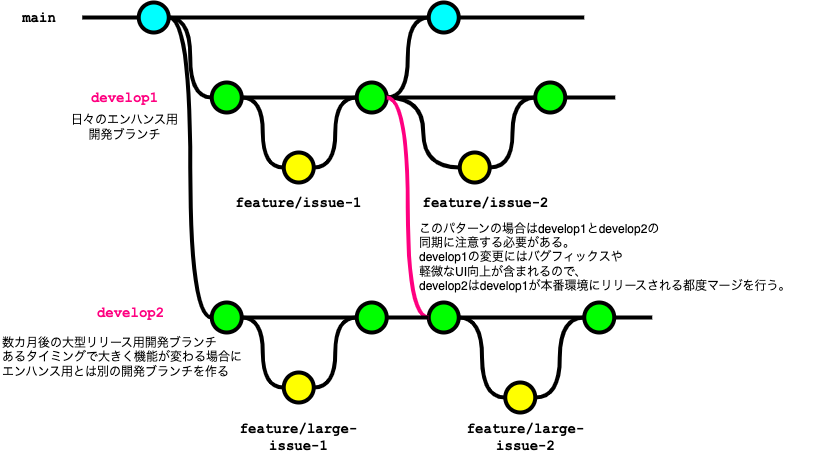

The diagram above was exported from draw.io. Its source (the exported page's mxGraphModel, read from the mxfile embedded in the PNG):
<mxGraphModel dx="867" dy="1150" grid="1" gridSize="10" guides="1" tooltips="1" connect="1" arrows="1" fold="1" page="1" pageScale="1" pageWidth="827" pageHeight="1169" math="0" shadow="0">
  <root>
    <mxCell id="0" />
    <mxCell id="1" parent="0" />
    <mxCell id="30" style="edgeStyle=orthogonalEdgeStyle;curved=1;rounded=0;html=1;exitX=1;exitY=0.5;exitPerimeter=0;entryX=0;entryY=0.5;entryPerimeter=0;endArrow=none;endFill=0;jettySize=auto;orthogonalLoop=1;strokeWidth=4;fontSize=15;" parent="1" source="31" target="36" edge="1">
      <mxGeometry relative="1" as="geometry" />
    </mxCell>
    <mxCell id="31" value="" style="verticalLabelPosition=bottom;verticalAlign=top;html=1;strokeWidth=4;shape=mxgraph.flowchart.on-page_reference;plain-blue;gradientColor=none;fillColor=#00FFFF;strokeColor=#000000;" parent="1" vertex="1">
      <mxGeometry x="148.25" y="340" width="30" height="30" as="geometry" />
    </mxCell>
    <mxCell id="32" value="" style="edgeStyle=orthogonalEdgeStyle;curved=1;rounded=0;orthogonalLoop=1;jettySize=auto;html=1;endArrow=none;endFill=0;strokeWidth=4;fontFamily=Courier New;fontSize=16;" parent="1" source="33" edge="1">
      <mxGeometry relative="1" as="geometry">
        <mxPoint x="593.75" y="355" as="targetPoint" />
      </mxGeometry>
    </mxCell>
    <mxCell id="33" value="" style="verticalLabelPosition=bottom;verticalAlign=top;html=1;strokeWidth=4;shape=mxgraph.flowchart.on-page_reference;plain-blue;gradientColor=none;strokeColor=#000000;fillColor=#00FFFF;" parent="1" vertex="1">
      <mxGeometry x="438.25" y="340" width="30" height="30" as="geometry" />
    </mxCell>
    <mxCell id="34" value="" style="edgeStyle=orthogonalEdgeStyle;rounded=0;html=1;jettySize=auto;orthogonalLoop=1;strokeWidth=4;endArrow=none;endFill=0;" parent="1" target="31" edge="1">
      <mxGeometry x="78.25" y="180" as="geometry">
        <mxPoint x="91.75" y="355" as="sourcePoint" />
      </mxGeometry>
    </mxCell>
    <mxCell id="35" value="main" style="text;html=1;strokeColor=none;fillColor=none;align=center;verticalAlign=middle;whiteSpace=wrap;overflow=hidden;fontSize=14;fontStyle=1;fontFamily=Courier New;" parent="1" vertex="1">
      <mxGeometry x="23.75" y="345" width="50" height="20" as="geometry" />
    </mxCell>
    <mxCell id="36" value="" style="verticalLabelPosition=bottom;verticalAlign=top;html=1;strokeWidth=4;shape=mxgraph.flowchart.on-page_reference;plain-purple;gradientColor=none;strokeColor=#000000;fillColor=#00FF00;" parent="1" vertex="1">
      <mxGeometry x="221.25" y="420" width="30" height="30" as="geometry" />
    </mxCell>
    <mxCell id="37" value="" style="verticalLabelPosition=bottom;verticalAlign=top;html=1;strokeWidth=4;shape=mxgraph.flowchart.on-page_reference;plain-purple;gradientColor=none;strokeColor=#000000;fillColor=#FFFF00;" parent="1" vertex="1">
      <mxGeometry x="293.25" y="490" width="30" height="30" as="geometry" />
    </mxCell>
    <mxCell id="38" style="edgeStyle=orthogonalEdgeStyle;curved=1;rounded=0;html=1;exitX=1;exitY=0.5;exitPerimeter=0;entryX=0;entryY=0.5;entryPerimeter=0;endArrow=none;endFill=0;jettySize=auto;orthogonalLoop=1;strokeWidth=4;fontSize=15;" parent="1" source="39" target="33" edge="1">
      <mxGeometry relative="1" as="geometry" />
    </mxCell>
    <mxCell id="39" value="" style="verticalLabelPosition=bottom;verticalAlign=top;html=1;strokeWidth=4;shape=mxgraph.flowchart.on-page_reference;plain-purple;gradientColor=none;strokeColor=#000000;fillColor=#00FF00;" parent="1" vertex="1">
      <mxGeometry x="366.25" y="420" width="30" height="30" as="geometry" />
    </mxCell>
    <mxCell id="40" value="develop1" style="text;html=1;strokeColor=none;fillColor=none;align=center;verticalAlign=middle;whiteSpace=wrap;overflow=hidden;fontSize=14;fontStyle=1;fontFamily=Courier New;fontColor=#FF0080;" parent="1" vertex="1">
      <mxGeometry x="52.75" y="425" width="162.5" height="20" as="geometry" />
    </mxCell>
    <mxCell id="41" value="feature/issue-1" style="text;html=1;strokeColor=none;fillColor=none;align=center;verticalAlign=middle;whiteSpace=wrap;overflow=hidden;fontSize=14;fontStyle=1;fontFamily=Courier New;" parent="1" vertex="1">
      <mxGeometry x="227" y="530" width="162.5" height="20" as="geometry" />
    </mxCell>
    <mxCell id="42" style="edgeStyle=orthogonalEdgeStyle;curved=1;rounded=0;html=1;exitX=1;exitY=0.5;exitPerimeter=0;entryX=0;entryY=0.5;entryPerimeter=0;endArrow=none;endFill=0;jettySize=auto;orthogonalLoop=1;strokeWidth=4;fontSize=15;exitDx=0;exitDy=0;entryDx=0;entryDy=0;" parent="1" source="36" target="37" edge="1">
      <mxGeometry relative="1" as="geometry">
        <mxPoint x="188.75" y="365" as="sourcePoint" />
        <mxPoint x="231.75" y="445" as="targetPoint" />
      </mxGeometry>
    </mxCell>
    <mxCell id="44" style="edgeStyle=orthogonalEdgeStyle;curved=1;rounded=0;html=1;exitX=1;exitY=0.5;exitPerimeter=0;entryX=0;entryY=0.5;entryPerimeter=0;endArrow=none;endFill=0;jettySize=auto;orthogonalLoop=1;strokeWidth=4;fontSize=15;exitDx=0;exitDy=0;entryDx=0;entryDy=0;" parent="1" source="37" target="39" edge="1">
      <mxGeometry relative="1" as="geometry">
        <mxPoint x="261.75" y="445" as="sourcePoint" />
        <mxPoint x="303.75" y="515" as="targetPoint" />
      </mxGeometry>
    </mxCell>
    <mxCell id="45" value="" style="verticalLabelPosition=bottom;verticalAlign=top;html=1;strokeWidth=4;shape=mxgraph.flowchart.on-page_reference;plain-purple;gradientColor=none;strokeColor=#000000;fillColor=#FFFF00;" parent="1" vertex="1">
      <mxGeometry x="469.25" y="490" width="30" height="30" as="geometry" />
    </mxCell>
    <mxCell id="46" value="feature/issue-2" style="text;html=1;strokeColor=none;fillColor=none;align=center;verticalAlign=middle;whiteSpace=wrap;overflow=hidden;fontSize=14;fontStyle=1;fontFamily=Courier New;" parent="1" vertex="1">
      <mxGeometry x="414" y="530" width="162.5" height="20" as="geometry" />
    </mxCell>
    <mxCell id="48" value="" style="verticalLabelPosition=bottom;verticalAlign=top;html=1;strokeWidth=4;shape=mxgraph.flowchart.on-page_reference;plain-purple;gradientColor=none;strokeColor=#000000;fillColor=#00FF00;" parent="1" vertex="1">
      <mxGeometry x="544.75" y="420" width="30" height="30" as="geometry" />
    </mxCell>
    <mxCell id="49" style="edgeStyle=orthogonalEdgeStyle;curved=1;rounded=0;html=1;exitX=0;exitY=0.5;exitPerimeter=0;entryX=1;entryY=0.5;entryPerimeter=0;endArrow=none;endFill=0;jettySize=auto;orthogonalLoop=1;strokeWidth=4;fontSize=15;exitDx=0;exitDy=0;entryDx=0;entryDy=0;" parent="1" source="45" target="39" edge="1">
      <mxGeometry relative="1" as="geometry">
        <mxPoint x="333.75" y="515" as="sourcePoint" />
        <mxPoint x="376.75" y="445" as="targetPoint" />
      </mxGeometry>
    </mxCell>
    <mxCell id="50" style="edgeStyle=orthogonalEdgeStyle;curved=1;rounded=0;html=1;exitX=0;exitY=0.5;exitPerimeter=0;entryX=1;entryY=0.5;entryPerimeter=0;endArrow=none;endFill=0;jettySize=auto;orthogonalLoop=1;strokeWidth=4;fontSize=15;exitDx=0;exitDy=0;entryDx=0;entryDy=0;" parent="1" source="48" target="45" edge="1">
      <mxGeometry relative="1" as="geometry">
        <mxPoint x="479.75" y="515" as="sourcePoint" />
        <mxPoint x="437.75" y="445" as="targetPoint" />
      </mxGeometry>
    </mxCell>
    <mxCell id="51" value="" style="edgeStyle=orthogonalEdgeStyle;curved=1;rounded=0;orthogonalLoop=1;jettySize=auto;html=1;endArrow=none;endFill=0;strokeWidth=4;fontFamily=Courier New;fontSize=16;exitX=1;exitY=0.5;exitDx=0;exitDy=0;exitPerimeter=0;" parent="1" source="48" edge="1">
      <mxGeometry relative="1" as="geometry">
        <mxPoint x="624.75" y="435" as="targetPoint" />
        <mxPoint x="509.75" y="365" as="sourcePoint" />
      </mxGeometry>
    </mxCell>
    <mxCell id="52" value="" style="edgeStyle=orthogonalEdgeStyle;curved=1;rounded=0;orthogonalLoop=1;jettySize=auto;html=1;endArrow=none;endFill=0;strokeWidth=4;fontFamily=Courier New;fontSize=16;exitX=1;exitY=0.5;exitDx=0;exitDy=0;exitPerimeter=0;entryX=0;entryY=0.5;entryDx=0;entryDy=0;entryPerimeter=0;" parent="1" source="39" target="48" edge="1">
      <mxGeometry relative="1" as="geometry">
        <mxPoint x="603.75" y="445" as="targetPoint" />
        <mxPoint x="553.75" y="445" as="sourcePoint" />
      </mxGeometry>
    </mxCell>
    <mxCell id="53" value="" style="edgeStyle=orthogonalEdgeStyle;curved=1;rounded=0;orthogonalLoop=1;jettySize=auto;html=1;endArrow=none;endFill=0;strokeWidth=4;fontFamily=Courier New;fontSize=16;exitX=1;exitY=0.5;exitDx=0;exitDy=0;exitPerimeter=0;" parent="1" source="36" target="39" edge="1">
      <mxGeometry relative="1" as="geometry">
        <mxPoint x="333.75" y="450" as="targetPoint" />
        <mxPoint x="406.25" y="445" as="sourcePoint" />
      </mxGeometry>
    </mxCell>
    <mxCell id="54" value="" style="edgeStyle=orthogonalEdgeStyle;curved=1;rounded=0;orthogonalLoop=1;jettySize=auto;html=1;endArrow=none;endFill=0;strokeWidth=4;fontFamily=Courier New;fontSize=16;exitX=1;exitY=0.5;exitDx=0;exitDy=0;exitPerimeter=0;entryX=0;entryY=0.5;entryDx=0;entryDy=0;entryPerimeter=0;" parent="1" source="31" target="33" edge="1">
      <mxGeometry relative="1" as="geometry">
        <mxPoint x="342" y="330" as="targetPoint" />
        <mxPoint x="227" y="330" as="sourcePoint" />
      </mxGeometry>
    </mxCell>
    <mxCell id="55" value="develop2" style="text;html=1;strokeColor=none;fillColor=none;align=center;verticalAlign=middle;whiteSpace=wrap;overflow=hidden;fontSize=14;fontStyle=1;fontFamily=Courier New;fontColor=#FF0080;" vertex="1" parent="1">
      <mxGeometry x="58.75" y="640" width="162.5" height="20" as="geometry" />
    </mxCell>
    <mxCell id="56" value="" style="verticalLabelPosition=bottom;verticalAlign=top;html=1;strokeWidth=4;shape=mxgraph.flowchart.on-page_reference;plain-purple;gradientColor=none;strokeColor=#000000;fillColor=#00FF00;" vertex="1" parent="1">
      <mxGeometry x="221.25" y="640" width="30" height="30" as="geometry" />
    </mxCell>
    <mxCell id="57" value="" style="verticalLabelPosition=bottom;verticalAlign=top;html=1;strokeWidth=4;shape=mxgraph.flowchart.on-page_reference;plain-purple;gradientColor=none;strokeColor=#000000;fillColor=#FFFF00;" vertex="1" parent="1">
      <mxGeometry x="293.25" y="710" width="30" height="30" as="geometry" />
    </mxCell>
    <mxCell id="58" value="" style="verticalLabelPosition=bottom;verticalAlign=top;html=1;strokeWidth=4;shape=mxgraph.flowchart.on-page_reference;plain-purple;gradientColor=none;strokeColor=#000000;fillColor=#00FF00;" vertex="1" parent="1">
      <mxGeometry x="366.25" y="640" width="30" height="30" as="geometry" />
    </mxCell>
    <mxCell id="59" value="feature/large-issue-1" style="text;html=1;strokeColor=none;fillColor=none;align=center;verticalAlign=middle;whiteSpace=wrap;overflow=hidden;fontSize=14;fontStyle=1;fontFamily=Courier New;" vertex="1" parent="1">
      <mxGeometry x="227" y="750" width="162.5" height="50" as="geometry" />
    </mxCell>
    <mxCell id="60" style="edgeStyle=orthogonalEdgeStyle;curved=1;rounded=0;html=1;exitX=1;exitY=0.5;exitPerimeter=0;entryX=0;entryY=0.5;entryPerimeter=0;endArrow=none;endFill=0;jettySize=auto;orthogonalLoop=1;strokeWidth=4;fontSize=15;exitDx=0;exitDy=0;entryDx=0;entryDy=0;" edge="1" parent="1" source="56" target="57">
      <mxGeometry relative="1" as="geometry">
        <mxPoint x="188.75" y="585" as="sourcePoint" />
        <mxPoint x="231.75" y="665" as="targetPoint" />
      </mxGeometry>
    </mxCell>
    <mxCell id="61" style="edgeStyle=orthogonalEdgeStyle;curved=1;rounded=0;html=1;exitX=1;exitY=0.5;exitPerimeter=0;entryX=0;entryY=0.5;entryPerimeter=0;endArrow=none;endFill=0;jettySize=auto;orthogonalLoop=1;strokeWidth=4;fontSize=15;exitDx=0;exitDy=0;entryDx=0;entryDy=0;" edge="1" parent="1" source="57" target="58">
      <mxGeometry relative="1" as="geometry">
        <mxPoint x="261.75" y="665" as="sourcePoint" />
        <mxPoint x="303.75" y="735" as="targetPoint" />
      </mxGeometry>
    </mxCell>
    <mxCell id="62" value="" style="verticalLabelPosition=bottom;verticalAlign=top;html=1;strokeWidth=4;shape=mxgraph.flowchart.on-page_reference;plain-purple;gradientColor=none;strokeColor=#000000;fillColor=#FFFF00;" vertex="1" parent="1">
      <mxGeometry x="514.75" y="720" width="30" height="30" as="geometry" />
    </mxCell>
    <mxCell id="63" value="feature/large-issue-2" style="text;html=1;strokeColor=none;fillColor=none;align=center;verticalAlign=middle;whiteSpace=wrap;overflow=hidden;fontSize=14;fontStyle=1;fontFamily=Courier New;" vertex="1" parent="1">
      <mxGeometry x="453.75" y="750" width="162.5" height="50" as="geometry" />
    </mxCell>
    <mxCell id="64" value="" style="verticalLabelPosition=bottom;verticalAlign=top;html=1;strokeWidth=4;shape=mxgraph.flowchart.on-page_reference;plain-purple;gradientColor=none;strokeColor=#000000;fillColor=#00FF00;" vertex="1" parent="1">
      <mxGeometry x="593.75" y="640" width="30" height="30" as="geometry" />
    </mxCell>
    <mxCell id="65" style="edgeStyle=orthogonalEdgeStyle;curved=1;rounded=0;html=1;exitX=0;exitY=0.5;exitPerimeter=0;entryX=1;entryY=0.5;entryPerimeter=0;endArrow=none;endFill=0;jettySize=auto;orthogonalLoop=1;strokeWidth=4;fontSize=15;exitDx=0;exitDy=0;entryDx=0;entryDy=0;" edge="1" parent="1" source="62" target="71">
      <mxGeometry relative="1" as="geometry">
        <mxPoint x="401.25" y="740" as="sourcePoint" />
        <mxPoint x="463.75" y="660" as="targetPoint" />
      </mxGeometry>
    </mxCell>
    <mxCell id="66" style="edgeStyle=orthogonalEdgeStyle;curved=1;rounded=0;html=1;exitX=0;exitY=0.5;exitPerimeter=0;entryX=1;entryY=0.5;entryPerimeter=0;endArrow=none;endFill=0;jettySize=auto;orthogonalLoop=1;strokeWidth=4;fontSize=15;exitDx=0;exitDy=0;entryDx=0;entryDy=0;" edge="1" parent="1" source="64" target="62">
      <mxGeometry relative="1" as="geometry">
        <mxPoint x="516.25" y="740" as="sourcePoint" />
        <mxPoint x="474.25" y="670" as="targetPoint" />
      </mxGeometry>
    </mxCell>
    <mxCell id="67" value="" style="edgeStyle=orthogonalEdgeStyle;curved=1;rounded=0;orthogonalLoop=1;jettySize=auto;html=1;endArrow=none;endFill=0;strokeWidth=4;fontFamily=Courier New;fontSize=16;exitX=1;exitY=0.5;exitDx=0;exitDy=0;exitPerimeter=0;" edge="1" parent="1" source="64">
      <mxGeometry relative="1" as="geometry">
        <mxPoint x="661.75" y="655" as="targetPoint" />
        <mxPoint x="546.25" y="590" as="sourcePoint" />
      </mxGeometry>
    </mxCell>
    <mxCell id="68" value="" style="edgeStyle=orthogonalEdgeStyle;curved=1;rounded=0;orthogonalLoop=1;jettySize=auto;html=1;endArrow=none;endFill=0;strokeWidth=4;fontFamily=Courier New;fontSize=16;exitX=1;exitY=0.5;exitDx=0;exitDy=0;exitPerimeter=0;entryX=0;entryY=0.5;entryDx=0;entryDy=0;entryPerimeter=0;" edge="1" parent="1" source="71" target="64">
      <mxGeometry relative="1" as="geometry">
        <mxPoint x="671.25" y="670" as="targetPoint" />
        <mxPoint x="463.75" y="660" as="sourcePoint" />
      </mxGeometry>
    </mxCell>
    <mxCell id="69" value="" style="edgeStyle=orthogonalEdgeStyle;curved=1;rounded=0;orthogonalLoop=1;jettySize=auto;html=1;endArrow=none;endFill=0;strokeWidth=4;fontFamily=Courier New;fontSize=16;exitX=1;exitY=0.5;exitDx=0;exitDy=0;exitPerimeter=0;" edge="1" parent="1" source="56" target="58">
      <mxGeometry relative="1" as="geometry">
        <mxPoint x="333.75" y="670" as="targetPoint" />
        <mxPoint x="406.25" y="665" as="sourcePoint" />
      </mxGeometry>
    </mxCell>
    <mxCell id="70" style="edgeStyle=orthogonalEdgeStyle;curved=1;rounded=0;html=1;exitX=1;exitY=0.5;exitPerimeter=0;entryX=0;entryY=0.5;entryPerimeter=0;endArrow=none;endFill=0;jettySize=auto;orthogonalLoop=1;strokeWidth=4;fontSize=15;exitDx=0;exitDy=0;entryDx=0;entryDy=0;" edge="1" parent="1" source="31" target="56">
      <mxGeometry relative="1" as="geometry">
        <mxPoint x="188.25" y="365" as="sourcePoint" />
        <mxPoint x="231.25" y="445" as="targetPoint" />
      </mxGeometry>
    </mxCell>
    <mxCell id="71" value="" style="verticalLabelPosition=bottom;verticalAlign=top;html=1;strokeWidth=4;shape=mxgraph.flowchart.on-page_reference;plain-purple;gradientColor=none;strokeColor=#000000;fillColor=#00FF00;" vertex="1" parent="1">
      <mxGeometry x="438.25" y="640" width="30" height="30" as="geometry" />
    </mxCell>
    <mxCell id="72" style="edgeStyle=orthogonalEdgeStyle;curved=1;rounded=0;html=1;exitX=0;exitY=0.5;exitPerimeter=0;entryX=1;entryY=0.5;entryPerimeter=0;endArrow=none;endFill=0;jettySize=auto;orthogonalLoop=1;strokeWidth=4;fontSize=15;exitDx=0;exitDy=0;entryDx=0;entryDy=0;strokeColor=#FF0080;" edge="1" parent="1" source="71" target="39">
      <mxGeometry relative="1" as="geometry">
        <mxPoint x="333.25" y="735" as="sourcePoint" />
        <mxPoint x="376.25" y="665" as="targetPoint" />
      </mxGeometry>
    </mxCell>
    <mxCell id="73" value="" style="edgeStyle=orthogonalEdgeStyle;curved=1;rounded=0;orthogonalLoop=1;jettySize=auto;html=1;endArrow=none;endFill=0;strokeWidth=4;fontFamily=Courier New;fontSize=16;exitX=1;exitY=0.5;exitDx=0;exitDy=0;exitPerimeter=0;entryX=0;entryY=0.5;entryDx=0;entryDy=0;entryPerimeter=0;" edge="1" parent="1" source="58" target="71">
      <mxGeometry relative="1" as="geometry">
        <mxPoint x="671.25" y="665" as="targetPoint" />
        <mxPoint x="621.25" y="665" as="sourcePoint" />
      </mxGeometry>
    </mxCell>
    <mxCell id="74" value="日々のエンハンス用&lt;br&gt;開発ブランチ" style="text;html=1;align=center;verticalAlign=middle;resizable=0;points=[];autosize=1;strokeColor=none;fillColor=none;" vertex="1" parent="1">
      <mxGeometry x="69" y="445" width="130" height="40" as="geometry" />
    </mxCell>
    <mxCell id="75" value="数カ月後の大型リリース用開発ブランチ&lt;br&gt;あるタイミングで大きく機能が変わる場合に&lt;br&gt;エンハンス用とは別の開発ブランチを作る" style="text;html=1;align=left;verticalAlign=middle;resizable=0;points=[];autosize=1;strokeColor=none;fillColor=none;" vertex="1" parent="1">
      <mxGeometry x="10" y="665" width="260" height="60" as="geometry" />
    </mxCell>
    <mxCell id="76" value="このパターンの場合はdevelop1とdevelop2の&lt;br&gt;同期に注意する必要がある。&lt;br&gt;develop1の変更にはバグフィックスや&lt;br&gt;軽微なUI向上が含まれるので、&lt;br&gt;develop2はdevelop1が本番環境にリリースされる都度マージを行う。" style="text;html=1;align=left;verticalAlign=middle;resizable=0;points=[];autosize=1;strokeColor=none;fillColor=none;" vertex="1" parent="1">
      <mxGeometry x="427" y="550" width="400" height="90" as="geometry" />
    </mxCell>
  </root>
</mxGraphModel>